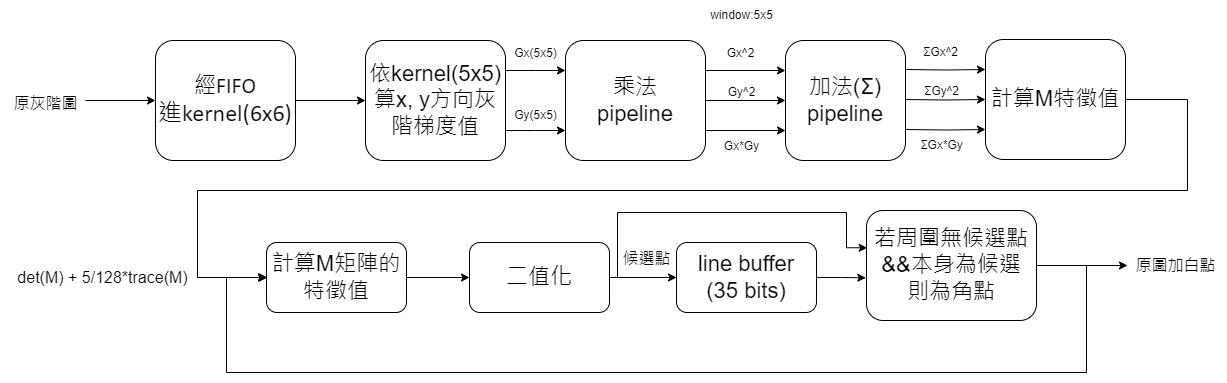

The diagram above was exported from draw.io. Its source (the exported page's mxGraphModel, read from the mxfile embedded in the PNG):
<mxGraphModel dx="1985" dy="1398" grid="1" gridSize="10" guides="1" tooltips="1" connect="1" arrows="1" fold="1" page="1" pageScale="1" pageWidth="827" pageHeight="1169" math="0" shadow="0">
  <root>
    <mxCell id="0" />
    <mxCell id="1" parent="0" />
    <mxCell id="2" style="edgeStyle=orthogonalEdgeStyle;rounded=0;orthogonalLoop=1;jettySize=auto;html=1;" edge="1" source="3" target="8" parent="1">
      <mxGeometry relative="1" as="geometry" />
    </mxCell>
    <mxCell id="3" value="&lt;font style=&quot;font-size: 22px;&quot;&gt;經&lt;span style=&quot;border-color: var(--border-color); font-family: Calibri;&quot;&gt;FIFO&lt;br&gt;&lt;/span&gt;&lt;/font&gt;&lt;span style=&quot;background-color: initial; font-size: 18pt;&quot;&gt;進&lt;/span&gt;&lt;span style=&quot;background-color: initial; font-size: 18pt; font-family: Calibri;&quot;&gt;kernel(6x6)&lt;/span&gt;" style="rounded=1;whiteSpace=wrap;html=1;verticalAlign=middle;" vertex="1" parent="1">
      <mxGeometry x="1028" y="1150" width="140" height="120" as="geometry" />
    </mxCell>
    <mxCell id="4" value="" style="endArrow=classic;html=1;rounded=0;entryX=0;entryY=0.5;entryDx=0;entryDy=0;" edge="1" target="3" parent="1">
      <mxGeometry width="50" height="50" relative="1" as="geometry">
        <mxPoint x="958" y="1210" as="sourcePoint" />
        <mxPoint x="968" y="1200" as="targetPoint" />
      </mxGeometry>
    </mxCell>
    <mxCell id="5" value="原灰階圖" style="text;html=1;align=center;verticalAlign=middle;resizable=0;points=[];autosize=1;strokeColor=none;fillColor=none;fontSize=16;" vertex="1" parent="1">
      <mxGeometry x="873" y="1198" width="90" height="30" as="geometry" />
    </mxCell>
    <mxCell id="6" style="edgeStyle=orthogonalEdgeStyle;rounded=0;orthogonalLoop=1;jettySize=auto;html=1;exitX=1;exitY=0.25;exitDx=0;exitDy=0;" edge="1" source="8" parent="1">
      <mxGeometry relative="1" as="geometry">
        <mxPoint x="1438" y="1180" as="targetPoint" />
      </mxGeometry>
    </mxCell>
    <mxCell id="7" style="edgeStyle=orthogonalEdgeStyle;rounded=0;orthogonalLoop=1;jettySize=auto;html=1;exitX=1;exitY=0.75;exitDx=0;exitDy=0;" edge="1" source="8" parent="1">
      <mxGeometry relative="1" as="geometry">
        <mxPoint x="1438" y="1240" as="targetPoint" />
      </mxGeometry>
    </mxCell>
    <mxCell id="8" value="&lt;span style=&quot;font-size: 22px;&quot;&gt;依kernel(5x5)&lt;br&gt;算x, y方向灰階梯度值&lt;/span&gt;" style="rounded=1;whiteSpace=wrap;html=1;verticalAlign=middle;" vertex="1" parent="1">
      <mxGeometry x="1238" y="1150" width="140" height="120" as="geometry" />
    </mxCell>
    <mxCell id="9" style="edgeStyle=orthogonalEdgeStyle;rounded=0;orthogonalLoop=1;jettySize=auto;html=1;" edge="1" source="12" target="15" parent="1">
      <mxGeometry relative="1" as="geometry" />
    </mxCell>
    <mxCell id="10" style="edgeStyle=orthogonalEdgeStyle;rounded=0;orthogonalLoop=1;jettySize=auto;html=1;exitX=1;exitY=0.25;exitDx=0;exitDy=0;entryX=0;entryY=0.25;entryDx=0;entryDy=0;" edge="1" source="12" target="15" parent="1">
      <mxGeometry relative="1" as="geometry" />
    </mxCell>
    <mxCell id="11" style="edgeStyle=orthogonalEdgeStyle;rounded=0;orthogonalLoop=1;jettySize=auto;html=1;exitX=1;exitY=0.75;exitDx=0;exitDy=0;entryX=0;entryY=0.75;entryDx=0;entryDy=0;" edge="1" source="12" target="15" parent="1">
      <mxGeometry relative="1" as="geometry" />
    </mxCell>
    <mxCell id="12" value="&lt;span style=&quot;font-size: 22px;&quot;&gt;乘法&lt;br&gt;pipeline&lt;br&gt;&lt;/span&gt;" style="rounded=1;whiteSpace=wrap;html=1;verticalAlign=middle;" vertex="1" parent="1">
      <mxGeometry x="1438" y="1150" width="140" height="120" as="geometry" />
    </mxCell>
    <mxCell id="13" value="Gx(5x5)" style="text;html=1;align=center;verticalAlign=middle;resizable=0;points=[];autosize=1;strokeColor=none;fillColor=none;" vertex="1" parent="1">
      <mxGeometry x="1373" y="1148" width="70" height="30" as="geometry" />
    </mxCell>
    <mxCell id="14" value="Gy(5x5)" style="text;html=1;align=center;verticalAlign=middle;resizable=0;points=[];autosize=1;strokeColor=none;fillColor=none;" vertex="1" parent="1">
      <mxGeometry x="1373" y="1210" width="70" height="30" as="geometry" />
    </mxCell>
    <mxCell id="15" value="&lt;font style=&quot;font-size: 22px;&quot;&gt;加法(Σ&lt;/font&gt;&lt;span style=&quot;font-size: 22px;&quot;&gt;)&lt;br&gt;pipeline&lt;br&gt;&lt;/span&gt;" style="rounded=1;whiteSpace=wrap;html=1;verticalAlign=middle;" vertex="1" parent="1">
      <mxGeometry x="1658" y="1150" width="120" height="120" as="geometry" />
    </mxCell>
    <mxCell id="16" value="window:5x5" style="text;html=1;align=center;verticalAlign=middle;resizable=0;points=[];autosize=1;strokeColor=none;fillColor=none;" vertex="1" parent="1">
      <mxGeometry x="1569" y="1110" width="90" height="30" as="geometry" />
    </mxCell>
    <mxCell id="17" value="Gx^2" style="text;html=1;align=center;verticalAlign=middle;resizable=0;points=[];autosize=1;strokeColor=none;fillColor=none;" vertex="1" parent="1">
      <mxGeometry x="1588" y="1148" width="50" height="30" as="geometry" />
    </mxCell>
    <mxCell id="18" value="Gy^2" style="text;html=1;align=center;verticalAlign=middle;resizable=0;points=[];autosize=1;strokeColor=none;fillColor=none;" vertex="1" parent="1">
      <mxGeometry x="1589" y="1187" width="50" height="30" as="geometry" />
    </mxCell>
    <mxCell id="19" value="Gx*Gy" style="text;html=1;align=center;verticalAlign=middle;resizable=0;points=[];autosize=1;strokeColor=none;fillColor=none;" vertex="1" parent="1">
      <mxGeometry x="1584" y="1241" width="60" height="30" as="geometry" />
    </mxCell>
    <mxCell id="20" style="edgeStyle=orthogonalEdgeStyle;rounded=0;orthogonalLoop=1;jettySize=auto;html=1;" edge="1" target="24" parent="1">
      <mxGeometry relative="1" as="geometry">
        <mxPoint x="1778" y="1209" as="sourcePoint" />
      </mxGeometry>
    </mxCell>
    <mxCell id="21" style="edgeStyle=orthogonalEdgeStyle;rounded=0;orthogonalLoop=1;jettySize=auto;html=1;exitX=1;exitY=0.25;exitDx=0;exitDy=0;entryX=0;entryY=0.25;entryDx=0;entryDy=0;" edge="1" target="24" parent="1">
      <mxGeometry relative="1" as="geometry">
        <mxPoint x="1778" y="1179" as="sourcePoint" />
      </mxGeometry>
    </mxCell>
    <mxCell id="22" style="edgeStyle=orthogonalEdgeStyle;rounded=0;orthogonalLoop=1;jettySize=auto;html=1;exitX=1;exitY=0.75;exitDx=0;exitDy=0;entryX=0;entryY=0.75;entryDx=0;entryDy=0;" edge="1" target="24" parent="1">
      <mxGeometry relative="1" as="geometry">
        <mxPoint x="1778" y="1239" as="sourcePoint" />
      </mxGeometry>
    </mxCell>
    <mxCell id="23" style="edgeStyle=orthogonalEdgeStyle;rounded=0;orthogonalLoop=1;jettySize=auto;html=1;entryX=0;entryY=0.5;entryDx=0;entryDy=0;exitX=1;exitY=0.5;exitDx=0;exitDy=0;" edge="1" source="24" target="29" parent="1">
      <mxGeometry relative="1" as="geometry">
        <mxPoint x="2068" y="1209" as="targetPoint" />
        <Array as="points">
          <mxPoint x="2060" y="1209" />
          <mxPoint x="2060" y="1300" />
          <mxPoint x="1070" y="1300" />
          <mxPoint x="1070" y="1387" />
        </Array>
      </mxGeometry>
    </mxCell>
    <mxCell id="24" value="&lt;span style=&quot;font-size: 22px;&quot;&gt;計算M特徵值&lt;br&gt;&lt;/span&gt;" style="rounded=1;whiteSpace=wrap;html=1;verticalAlign=middle;" vertex="1" parent="1">
      <mxGeometry x="1858" y="1149" width="140" height="120" as="geometry" />
    </mxCell>
    <mxCell id="25" value="ΣGx^2" style="text;html=1;align=center;verticalAlign=middle;resizable=0;points=[];autosize=1;strokeColor=none;fillColor=none;" vertex="1" parent="1">
      <mxGeometry x="1783" y="1147" width="60" height="30" as="geometry" />
    </mxCell>
    <mxCell id="26" value="ΣGy^2" style="text;html=1;align=center;verticalAlign=middle;resizable=0;points=[];autosize=1;strokeColor=none;fillColor=none;" vertex="1" parent="1">
      <mxGeometry x="1784" y="1186" width="60" height="30" as="geometry" />
    </mxCell>
    <mxCell id="27" value="ΣGx*Gy" style="text;html=1;align=center;verticalAlign=middle;resizable=0;points=[];autosize=1;strokeColor=none;fillColor=none;" vertex="1" parent="1">
      <mxGeometry x="1779" y="1240" width="70" height="30" as="geometry" />
    </mxCell>
    <mxCell id="28" style="edgeStyle=orthogonalEdgeStyle;rounded=0;orthogonalLoop=1;jettySize=auto;html=1;" edge="1" source="29" target="32" parent="1">
      <mxGeometry relative="1" as="geometry" />
    </mxCell>
    <mxCell id="29" value="&lt;span style=&quot;font-size: 22px;&quot;&gt;計算M矩陣的特徵值&lt;br&gt;&lt;/span&gt;" style="rounded=1;whiteSpace=wrap;html=1;verticalAlign=middle;" vertex="1" parent="1">
      <mxGeometry x="1139" y="1352" width="140" height="70" as="geometry" />
    </mxCell>
    <mxCell id="30" style="edgeStyle=orthogonalEdgeStyle;rounded=0;orthogonalLoop=1;jettySize=auto;html=1;" edge="1" source="32" target="35" parent="1">
      <mxGeometry relative="1" as="geometry" />
    </mxCell>
    <mxCell id="31" style="edgeStyle=orthogonalEdgeStyle;rounded=0;orthogonalLoop=1;jettySize=auto;html=1;entryX=0.004;entryY=0.339;entryDx=0;entryDy=0;exitX=1;exitY=0.5;exitDx=0;exitDy=0;entryPerimeter=0;" edge="1" source="32" target="37" parent="1">
      <mxGeometry relative="1" as="geometry">
        <Array as="points">
          <mxPoint x="1490" y="1387" />
          <mxPoint x="1490" y="1322" />
          <mxPoint x="1719" y="1322" />
          <mxPoint x="1719" y="1357" />
        </Array>
      </mxGeometry>
    </mxCell>
    <mxCell id="32" value="&lt;span style=&quot;font-size: 22px;&quot;&gt;二值化&lt;br&gt;&lt;/span&gt;" style="rounded=1;whiteSpace=wrap;html=1;verticalAlign=middle;" vertex="1" parent="1">
      <mxGeometry x="1342" y="1352" width="140" height="70" as="geometry" />
    </mxCell>
    <mxCell id="33" style="edgeStyle=orthogonalEdgeStyle;rounded=0;orthogonalLoop=1;jettySize=auto;html=1;entryX=0;entryY=0.5;entryDx=0;entryDy=0;exitX=1;exitY=0.5;exitDx=0;exitDy=0;" edge="1" source="37" target="29" parent="1">
      <mxGeometry relative="1" as="geometry">
        <Array as="points">
          <mxPoint x="1959" y="1375" />
          <mxPoint x="1959" y="1482" />
          <mxPoint x="1099" y="1482" />
          <mxPoint x="1099" y="1387" />
        </Array>
      </mxGeometry>
    </mxCell>
    <mxCell id="34" style="edgeStyle=orthogonalEdgeStyle;rounded=0;orthogonalLoop=1;jettySize=auto;html=1;entryX=-0.004;entryY=0.612;entryDx=0;entryDy=0;entryPerimeter=0;" edge="1" source="35" target="37" parent="1">
      <mxGeometry relative="1" as="geometry" />
    </mxCell>
    <mxCell id="35" value="&lt;span style=&quot;font-size: 22px;&quot;&gt;line buffer&lt;br&gt;(35 bits)&lt;br&gt;&lt;/span&gt;" style="rounded=1;whiteSpace=wrap;html=1;verticalAlign=middle;" vertex="1" parent="1">
      <mxGeometry x="1549" y="1352" width="140" height="70" as="geometry" />
    </mxCell>
    <mxCell id="36" style="edgeStyle=orthogonalEdgeStyle;rounded=0;orthogonalLoop=1;jettySize=auto;html=1;exitX=1;exitY=0.5;exitDx=0;exitDy=0;" edge="1" source="37" parent="1">
      <mxGeometry relative="1" as="geometry">
        <mxPoint x="2000" y="1375" as="targetPoint" />
      </mxGeometry>
    </mxCell>
    <mxCell id="37" value="&lt;span style=&quot;font-size: 22px;&quot;&gt;若周圍無候選點&amp;amp;&amp;amp;本身為候選&lt;br&gt;則為角點&lt;br&gt;&lt;/span&gt;" style="rounded=1;whiteSpace=wrap;html=1;verticalAlign=middle;" vertex="1" parent="1">
      <mxGeometry x="1739" y="1320" width="170" height="110" as="geometry" />
    </mxCell>
    <mxCell id="38" value="候選點" style="text;html=1;align=center;verticalAlign=middle;resizable=0;points=[];autosize=1;strokeColor=none;fillColor=none;fontSize=16;" vertex="1" parent="1">
      <mxGeometry x="1484" y="1353" width="70" height="30" as="geometry" />
    </mxCell>
    <mxCell id="39" style="edgeStyle=orthogonalEdgeStyle;rounded=0;orthogonalLoop=1;jettySize=auto;html=1;" edge="1" parent="1">
      <mxGeometry relative="1" as="geometry">
        <mxPoint x="1140" y="1387" as="targetPoint" />
        <mxPoint x="1070" y="1387" as="sourcePoint" />
      </mxGeometry>
    </mxCell>
    <mxCell id="40" value="&lt;font style=&quot;font-size: 16px;&quot;&gt;det(M) + 5/128*trace(M)&lt;/font&gt;" style="text;html=1;align=center;verticalAlign=middle;resizable=0;points=[];autosize=1;strokeColor=none;fillColor=none;" vertex="1" parent="1">
      <mxGeometry x="880" y="1372" width="190" height="30" as="geometry" />
    </mxCell>
    <mxCell id="41" value="&lt;font style=&quot;font-size: 16px;&quot;&gt;原圖加白點&lt;/font&gt;" style="text;html=1;align=center;verticalAlign=middle;resizable=0;points=[];autosize=1;strokeColor=none;fillColor=none;" vertex="1" parent="1">
      <mxGeometry x="1998" y="1360" width="100" height="30" as="geometry" />
    </mxCell>
  </root>
</mxGraphModel>